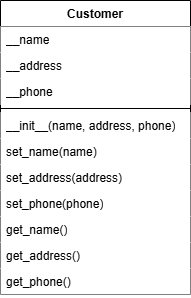

The diagram above was exported from draw.io. Its source (the exported page's mxGraphModel, read from the mxfile embedded in the PNG):
<mxGraphModel dx="1076" dy="770" grid="1" gridSize="10" guides="1" tooltips="1" connect="1" arrows="1" fold="1" page="1" pageScale="1" pageWidth="827" pageHeight="1169" math="0" shadow="0">
  <root>
    <mxCell id="0" />
    <mxCell id="1" parent="0" />
    <mxCell id="2" value="Customer" style="swimlane;fontStyle=1;align=center;verticalAlign=top;childLayout=stackLayout;horizontal=1;startSize=26;horizontalStack=0;resizeParent=1;resizeParentMax=0;resizeLast=0;collapsible=1;marginBottom=0;whiteSpace=wrap;html=1;" vertex="1" parent="1">
      <mxGeometry x="310" y="240" width="190" height="294" as="geometry" />
    </mxCell>
    <mxCell id="3" value="__name" style="text;strokeColor=none;fillColor=#FFFFFF;align=left;verticalAlign=top;spacingLeft=4;spacingRight=4;overflow=hidden;rotatable=0;points=[[0,0.5],[1,0.5]];portConstraint=eastwest;whiteSpace=wrap;html=1;" vertex="1" parent="2">
      <mxGeometry y="26" width="190" height="26" as="geometry" />
    </mxCell>
    <mxCell id="4" value="__address" style="text;strokeColor=none;fillColor=#FFFFFF;align=left;verticalAlign=top;spacingLeft=4;spacingRight=4;overflow=hidden;rotatable=0;points=[[0,0.5],[1,0.5]];portConstraint=eastwest;whiteSpace=wrap;html=1;" vertex="1" parent="2">
      <mxGeometry y="52" width="190" height="26" as="geometry" />
    </mxCell>
    <mxCell id="5" value="__phone" style="text;strokeColor=none;fillColor=#FFFFFF;align=left;verticalAlign=top;spacingLeft=4;spacingRight=4;overflow=hidden;rotatable=0;points=[[0,0.5],[1,0.5]];portConstraint=eastwest;whiteSpace=wrap;html=1;" vertex="1" parent="2">
      <mxGeometry y="78" width="190" height="26" as="geometry" />
    </mxCell>
    <mxCell id="6" value="" style="line;strokeWidth=1;fillColor=none;align=left;verticalAlign=middle;spacingTop=-1;spacingLeft=3;spacingRight=3;rotatable=0;labelPosition=right;points=[];portConstraint=eastwest;strokeColor=inherit;" vertex="1" parent="2">
      <mxGeometry y="104" width="190" height="8" as="geometry" />
    </mxCell>
    <mxCell id="7" value="__init__(name, address, phone)" style="text;strokeColor=none;fillColor=#FFFFFF;align=left;verticalAlign=top;spacingLeft=4;spacingRight=4;overflow=hidden;rotatable=0;points=[[0,0.5],[1,0.5]];portConstraint=eastwest;whiteSpace=wrap;html=1;" vertex="1" parent="2">
      <mxGeometry y="112" width="190" height="26" as="geometry" />
    </mxCell>
    <mxCell id="8" value="set_&lt;span style=&quot;color: rgb(0, 0, 0);&quot;&gt;name&lt;/span&gt;(&lt;span style=&quot;color: rgb(0, 0, 0);&quot;&gt;name&lt;/span&gt;)" style="text;strokeColor=none;fillColor=#FFFFFF;align=left;verticalAlign=top;spacingLeft=4;spacingRight=4;overflow=hidden;rotatable=0;points=[[0,0.5],[1,0.5]];portConstraint=eastwest;whiteSpace=wrap;html=1;" vertex="1" parent="2">
      <mxGeometry y="138" width="190" height="26" as="geometry" />
    </mxCell>
    <mxCell id="9" value="set_&lt;span style=&quot;color: rgb(0, 0, 0);&quot;&gt;address&lt;/span&gt;(&lt;span style=&quot;color: rgb(0, 0, 0);&quot;&gt;address&lt;/span&gt;)" style="text;strokeColor=none;fillColor=#FFFFFF;align=left;verticalAlign=top;spacingLeft=4;spacingRight=4;overflow=hidden;rotatable=0;points=[[0,0.5],[1,0.5]];portConstraint=eastwest;whiteSpace=wrap;html=1;" vertex="1" parent="2">
      <mxGeometry y="164" width="190" height="26" as="geometry" />
    </mxCell>
    <mxCell id="10" value="set_&lt;span style=&quot;color: rgb(0, 0, 0);&quot;&gt;phone&lt;/span&gt;(&lt;span style=&quot;color: rgb(0, 0, 0);&quot;&gt;phone&lt;/span&gt;)" style="text;strokeColor=none;fillColor=#FFFFFF;align=left;verticalAlign=top;spacingLeft=4;spacingRight=4;overflow=hidden;rotatable=0;points=[[0,0.5],[1,0.5]];portConstraint=eastwest;whiteSpace=wrap;html=1;" vertex="1" parent="2">
      <mxGeometry y="190" width="190" height="26" as="geometry" />
    </mxCell>
    <mxCell id="11" value="get_&lt;span style=&quot;color: rgb(0, 0, 0);&quot;&gt;name&lt;/span&gt;()" style="text;strokeColor=none;fillColor=#FFFFFF;align=left;verticalAlign=top;spacingLeft=4;spacingRight=4;overflow=hidden;rotatable=0;points=[[0,0.5],[1,0.5]];portConstraint=eastwest;whiteSpace=wrap;html=1;" vertex="1" parent="2">
      <mxGeometry y="216" width="190" height="26" as="geometry" />
    </mxCell>
    <mxCell id="12" value="get_&lt;span style=&quot;color: rgb(0, 0, 0);&quot;&gt;address&lt;/span&gt;()" style="text;strokeColor=none;fillColor=#FFFFFF;align=left;verticalAlign=top;spacingLeft=4;spacingRight=4;overflow=hidden;rotatable=0;points=[[0,0.5],[1,0.5]];portConstraint=eastwest;whiteSpace=wrap;html=1;" vertex="1" parent="2">
      <mxGeometry y="242" width="190" height="26" as="geometry" />
    </mxCell>
    <mxCell id="13" value="get_&lt;span style=&quot;color: rgb(0, 0, 0);&quot;&gt;phone&lt;/span&gt;()" style="text;strokeColor=none;fillColor=#FFFFFF;align=left;verticalAlign=top;spacingLeft=4;spacingRight=4;overflow=hidden;rotatable=0;points=[[0,0.5],[1,0.5]];portConstraint=eastwest;whiteSpace=wrap;html=1;" vertex="1" parent="2">
      <mxGeometry y="268" width="190" height="26" as="geometry" />
    </mxCell>
  </root>
</mxGraphModel>